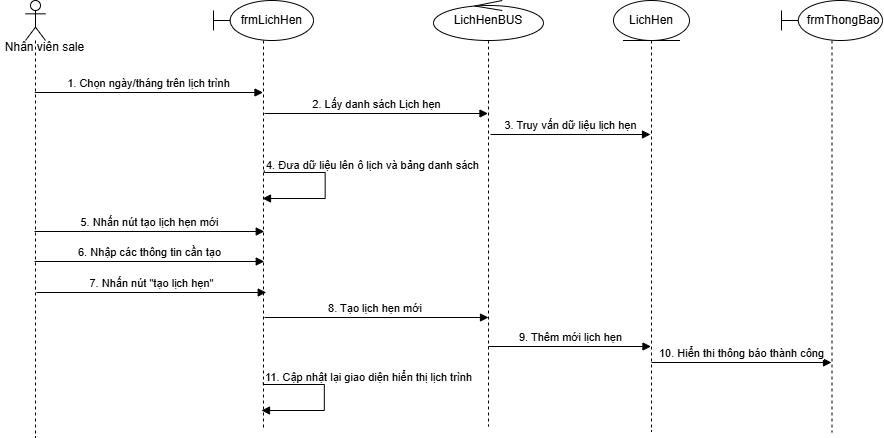

The diagram above was exported from draw.io. Its source (the exported page's mxGraphModel, read from the mxfile embedded in the PNG):
<mxGraphModel dx="1717" dy="878" grid="0" gridSize="10" guides="1" tooltips="1" connect="1" arrows="1" fold="1" page="1" pageScale="1" pageWidth="827" pageHeight="1169" math="0" shadow="0">
  <root>
    <mxCell id="0" />
    <mxCell id="1" parent="0" />
    <mxCell id="NFPHpTkWf4zqgOr4rbWg-1" parent="1" style="shape=umlLifeline;perimeter=lifelinePerimeter;whiteSpace=wrap;html=1;container=1;dropTarget=0;collapsible=0;recursiveResize=0;outlineConnect=0;portConstraint=eastwest;newEdgeStyle={&quot;curved&quot;:0,&quot;rounded&quot;:0};participant=umlActor;" value="" vertex="1">
      <mxGeometry height="437" width="20" x="51" as="geometry" />
    </mxCell>
    <mxCell id="NFPHpTkWf4zqgOr4rbWg-2" parent="1" style="shape=umlLifeline;perimeter=lifelinePerimeter;whiteSpace=wrap;html=1;container=1;dropTarget=0;collapsible=0;recursiveResize=0;outlineConnect=0;portConstraint=eastwest;newEdgeStyle={&quot;curved&quot;:0,&quot;rounded&quot;:0};participant=umlBoundary;align=center;" value="&lt;div style=&quot;&quot;&gt;&amp;nbsp; &amp;nbsp; &amp;nbsp;frmLichHen&lt;/div&gt;" vertex="1">
      <mxGeometry height="429" width="100" x="239" as="geometry" />
    </mxCell>
    <mxCell id="NFPHpTkWf4zqgOr4rbWg-3" parent="1" style="shape=umlLifeline;perimeter=lifelinePerimeter;whiteSpace=wrap;html=1;container=1;dropTarget=0;collapsible=0;recursiveResize=0;outlineConnect=0;portConstraint=eastwest;newEdgeStyle={&quot;curved&quot;:0,&quot;rounded&quot;:0};participant=umlControl;" value="LichHenBUS" vertex="1">
      <mxGeometry height="426" width="110" x="459" as="geometry" />
    </mxCell>
    <mxCell id="NFPHpTkWf4zqgOr4rbWg-4" parent="1" style="shape=umlLifeline;perimeter=lifelinePerimeter;whiteSpace=wrap;html=1;container=1;dropTarget=0;collapsible=0;recursiveResize=0;outlineConnect=0;portConstraint=eastwest;newEdgeStyle={&quot;curved&quot;:0,&quot;rounded&quot;:0};participant=umlEntity;" value="LichHen" vertex="1">
      <mxGeometry height="431" width="76" x="639" as="geometry" />
    </mxCell>
    <mxCell id="NFPHpTkWf4zqgOr4rbWg-5" parent="1" style="text;html=1;whiteSpace=wrap;strokeColor=none;fillColor=none;align=center;verticalAlign=middle;rounded=0;" value="Nhân viên sale" vertex="1">
      <mxGeometry height="14" width="91" x="25" y="40" as="geometry" />
    </mxCell>
    <mxCell id="NFPHpTkWf4zqgOr4rbWg-6" edge="1" parent="1" style="html=1;verticalAlign=bottom;endArrow=block;curved=0;rounded=0;" target="NFPHpTkWf4zqgOr4rbWg-2" value="1. Chọn ngày/tháng trên lịch trình">
      <mxGeometry relative="1" width="80" as="geometry">
        <mxPoint x="60.25" y="92" as="sourcePoint" />
        <mxPoint x="291" y="89" as="targetPoint" />
      </mxGeometry>
    </mxCell>
    <mxCell id="NFPHpTkWf4zqgOr4rbWg-10" edge="1" parent="1" style="html=1;align=left;spacingLeft=2;endArrow=block;rounded=0;edgeStyle=orthogonalEdgeStyle;curved=0;rounded=0;" value="4. Đưa dữ liệu lên ô lịch và bảng danh sách">
      <mxGeometry relative="1" x="-1" y="-5" as="geometry">
        <mxPoint x="3" y="-5" as="offset" />
        <Array as="points">
          <mxPoint x="289.75" y="172" />
          <mxPoint x="350.75" y="172" />
          <mxPoint x="350.75" y="198" />
        </Array>
        <mxPoint x="289.75" y="170" as="sourcePoint" />
        <mxPoint x="288" y="198" as="targetPoint" />
      </mxGeometry>
    </mxCell>
    <mxCell id="NFPHpTkWf4zqgOr4rbWg-14" edge="1" parent="1" style="html=1;verticalAlign=bottom;endArrow=block;curved=0;rounded=0;" target="NFPHpTkWf4zqgOr4rbWg-3" value="2. Lấy danh sách Lịch hẹn">
      <mxGeometry relative="1" width="80" as="geometry">
        <mxPoint x="290" y="113" as="sourcePoint" />
        <mxPoint x="519.75" y="113" as="targetPoint" />
      </mxGeometry>
    </mxCell>
    <mxCell id="NFPHpTkWf4zqgOr4rbWg-15" edge="1" parent="1" style="html=1;verticalAlign=bottom;endArrow=block;curved=0;rounded=0;" value="3. Truy vấn dữ liệu lịch hẹn">
      <mxGeometry relative="1" width="80" as="geometry">
        <mxPoint x="516" y="134" as="sourcePoint" />
        <mxPoint x="676" y="134" as="targetPoint" />
      </mxGeometry>
    </mxCell>
    <mxCell id="NFPHpTkWf4zqgOr4rbWg-16" edge="1" parent="1" style="html=1;verticalAlign=bottom;endArrow=block;curved=0;rounded=0;" value="5. Nhấn nút tạo lịch hẹn mới">
      <mxGeometry relative="1" width="80" as="geometry">
        <mxPoint x="60" y="231" as="sourcePoint" />
        <mxPoint x="289.75" y="231" as="targetPoint" />
      </mxGeometry>
    </mxCell>
    <mxCell id="NFPHpTkWf4zqgOr4rbWg-17" edge="1" parent="1" style="html=1;verticalAlign=bottom;endArrow=block;curved=0;rounded=0;" value="6. Nhập các thông tin cần tạo">
      <mxGeometry relative="1" width="80" as="geometry">
        <mxPoint x="60" y="261" as="sourcePoint" />
        <mxPoint x="289.75" y="261" as="targetPoint" />
      </mxGeometry>
    </mxCell>
    <mxCell id="NFPHpTkWf4zqgOr4rbWg-18" edge="1" parent="1" style="html=1;verticalAlign=bottom;endArrow=block;curved=0;rounded=0;" value="7. Nhấn nút &quot;tạo lịch hẹn&quot;">
      <mxGeometry relative="1" width="80" as="geometry">
        <mxPoint x="62" y="292" as="sourcePoint" />
        <mxPoint x="291.75" y="292" as="targetPoint" />
      </mxGeometry>
    </mxCell>
    <mxCell id="NFPHpTkWf4zqgOr4rbWg-19" edge="1" parent="1" style="html=1;verticalAlign=bottom;endArrow=block;curved=0;rounded=0;" value="8. Tạo lịch hẹn mới&amp;nbsp;">
      <mxGeometry relative="1" width="80" as="geometry">
        <mxPoint x="290" y="317" as="sourcePoint" />
        <mxPoint x="514" y="317" as="targetPoint" />
      </mxGeometry>
    </mxCell>
    <mxCell id="NFPHpTkWf4zqgOr4rbWg-20" edge="1" parent="1" style="html=1;verticalAlign=bottom;endArrow=block;curved=0;rounded=0;" target="NFPHpTkWf4zqgOr4rbWg-4" value="9. Thêm mới lịch hẹn">
      <mxGeometry relative="1" width="80" as="geometry">
        <mxPoint x="514" y="346" as="sourcePoint" />
        <mxPoint x="674" y="346" as="targetPoint" />
      </mxGeometry>
    </mxCell>
    <mxCell id="NFPHpTkWf4zqgOr4rbWg-21" parent="1" style="shape=umlLifeline;perimeter=lifelinePerimeter;whiteSpace=wrap;html=1;container=1;dropTarget=0;collapsible=0;recursiveResize=0;outlineConnect=0;portConstraint=eastwest;newEdgeStyle={&quot;curved&quot;:0,&quot;rounded&quot;:0};participant=umlBoundary;align=center;" value="&lt;div style=&quot;&quot;&gt;&amp;nbsp; &amp;nbsp; &amp;nbsp; &amp;nbsp;frmThongBao&lt;/div&gt;" vertex="1">
      <mxGeometry height="432" width="101" x="807" as="geometry" />
    </mxCell>
    <mxCell id="NFPHpTkWf4zqgOr4rbWg-22" edge="1" parent="1" style="html=1;verticalAlign=bottom;endArrow=block;curved=0;rounded=0;" target="NFPHpTkWf4zqgOr4rbWg-21" value="10. Hiển thi thông báo thành công">
      <mxGeometry relative="1" width="80" as="geometry">
        <mxPoint x="677" y="362" as="sourcePoint" />
        <mxPoint x="840" y="362" as="targetPoint" />
      </mxGeometry>
    </mxCell>
    <mxCell id="NFPHpTkWf4zqgOr4rbWg-23" edge="1" parent="1" style="html=1;align=left;spacingLeft=2;endArrow=block;rounded=0;edgeStyle=orthogonalEdgeStyle;curved=0;rounded=0;" value="11. Cập nhật lại giao diện hiển thị lịch trình">
      <mxGeometry relative="1" x="-1" y="-5" as="geometry">
        <mxPoint x="3" y="-5" as="offset" />
        <Array as="points">
          <mxPoint x="288.75" y="384" />
          <mxPoint x="349.75" y="384" />
          <mxPoint x="349.75" y="410" />
        </Array>
        <mxPoint x="288.75" y="382" as="sourcePoint" />
        <mxPoint x="287" y="410" as="targetPoint" />
      </mxGeometry>
    </mxCell>
  </root>
</mxGraphModel>